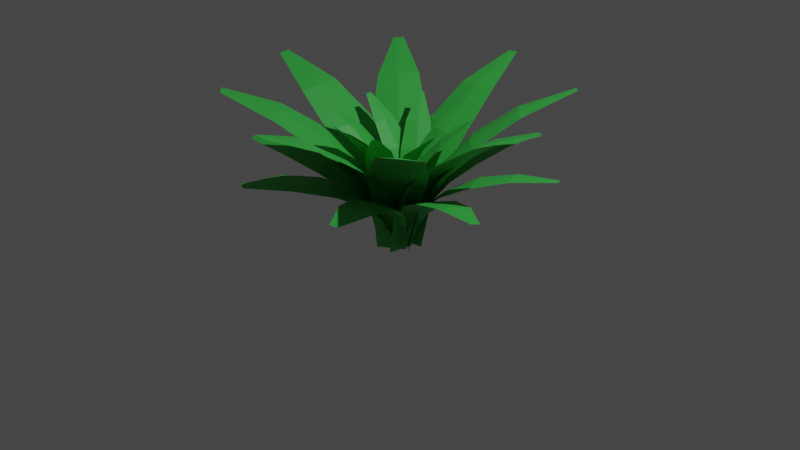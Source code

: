 # Source: Palm_Bush.blend  (saved by Blender 2.80.75; exported with 4.5.12 LTS)
import bpy
from mathutils import Matrix  # noqa: F401  (used for matrix-valued properties, if any)

bpy.ops.wm.read_factory_settings(use_empty=True)
scene = bpy.context.scene
scene.name = 'Scene'

# ---- collections
col_collection = bpy.data.collections.new('Collection'); scene.collection.children.link(col_collection)
col_leafs = bpy.data.collections.new('Leafs'); scene.collection.children.link(col_leafs)

# ---- materials (node trees are filled in below, after node groups)
mat_mat_debug_palmtree_trunk = bpy.data.materials.new('Mat_DEBUG_PalmTree_Trunk')
mat_mat_debug_palmtree_trunk.alpha_threshold = 0.0
mat_mat_debug_palmtree_trunk.use_transparent_shadow = False
mat_mat_debug_palmtree_trunk.line_color = (0.0, 0.0, 0.0, 1.0)
mat_mat_debug_palmtree_leaves = bpy.data.materials.new('Mat_DEBUG_PalmTree_Leaves')
mat_mat_debug_palmtree_leaves.use_transparent_shadow = False

# ---- material node trees
mat_mat_debug_palmtree_trunk.use_nodes = True; mat_mat_debug_palmtree_trunk.node_tree.nodes.clear()
_N = mat_mat_debug_palmtree_trunk.node_tree.nodes; _L = mat_mat_debug_palmtree_trunk.node_tree.links
n0 = _N.new('ShaderNodeOutputMaterial'); n0.name = 'Material Output'; n0.location = (542, 341)
n1 = _N.new('ShaderNodeBsdfPrincipled'); n1.name = 'Principled BSDF'; n1.location = (197, 341)
n1.distribution = 'GGX'
n1.subsurface_method = 'BURLEY'
n1.inputs[2].default_value = 0.4
n1.inputs[3].default_value = 1.45
n1.inputs[27].default_value = (0.0, 0.0, 0.0, 1.0)
n1.inputs[28].default_value = 1.0
n2 = _N.new('ShaderNodeRGB'); n2.name = 'RGB'; n2.location = (-67, 301)
n2.outputs[0].default_value = (0.448, 0.2598, 0.1948, 1.0)
_L.new(n1.outputs[0], n0.inputs[0])
_L.new(n2.outputs[0], n1.inputs[0])
n0.is_active_output = True
mat_mat_debug_palmtree_leaves.use_nodes = True; mat_mat_debug_palmtree_leaves.node_tree.nodes.clear()
_N = mat_mat_debug_palmtree_leaves.node_tree.nodes; _L = mat_mat_debug_palmtree_leaves.node_tree.links
n0 = _N.new('ShaderNodeOutputMaterial'); n0.name = 'Material Output'; n0.location = (300, 300)
n1 = _N.new('ShaderNodeBsdfPrincipled'); n1.name = 'Principled BSDF'; n1.location = (10, 300)
n1.distribution = 'GGX'
n1.subsurface_method = 'BURLEY'
n1.inputs[3].default_value = 1.45
n1.inputs[27].default_value = (0.0, 0.0, 0.0, 1.0)
n1.inputs[28].default_value = 1.0
n2 = _N.new('ShaderNodeRGB'); n2.name = 'RGB'; n2.location = (-227, 243)
n2.outputs[0].default_value = (0.04742, 0.5, 0.07077, 1.0)
_L.new(n1.outputs[0], n0.inputs[0])
_L.new(n2.outputs[0], n1.inputs[0])
n0.is_active_output = True

# ---- world
world_world = bpy.data.worlds.new('World'); scene.world = world_world
world_world.use_nodes = True; world_world.node_tree.nodes.clear()
_N = world_world.node_tree.nodes; _L = world_world.node_tree.links
n0 = _N.new('ShaderNodeOutputWorld'); n0.name = 'World Output'; n0.location = (300, 300)
n1 = _N.new('ShaderNodeBackground'); n1.name = 'Background'; n1.location = (10, 300)
n1.inputs[0].default_value = (0.05088, 0.05088, 0.05088, 1.0)
_L.new(n1.outputs[0], n0.inputs[0])
n0.is_active_output = True
world_world.color = (0.05088, 0.05088, 0.05088)
world_world.use_sun_shadow = False
world_world.sun_shadow_jitter_overblur = 0.0

# ---- cameras
cam_camera = bpy.data.cameras.new('Camera')
cam_camera.clip_end = 100.0
cam_camera.ortho_scale = 7.314

# ---- lights
light_light = bpy.data.lights.new('Light', 'POINT')
light_light.transmission_factor = 0.0
light_light.energy = 1000.0
light_light.shadow_soft_size = 0.1
light_light.shadow_maximum_resolution = 0.006
light_light.use_absolute_resolution = True

# ---- meshes
me_cylinder_020 = bpy.data.meshes.new('Cylinder.020')
me_cylinder_020.from_pydata([(0.09758, 0.07441, -0.2983), (1.706, 0.1131, 1.373), (0.09485, -0.2213, -0.2723), (1.705, 0.002606, 1.383), (0.2029, 0.1851, 0.1559), (0.4045, 0.2675, 0.5099), (0.7188, 0.2993, 0.814), (1.164, 0.2585, 1.125), (1.16, -0.174, 1.163), (0.7136, -0.2602, 0.8631), (0.3995, -0.2761, 0.5577), (0.1989, -0.2531, 0.1944), (0.09622, -0.07347, -0.2853), (1.706, 0.05784, 1.378), (0.1732, -0.03256, 0.1884), (0.3761, -0.003187, 0.5439), (0.6915, 0.02065, 0.8483), (1.143, 0.04309, 1.151), (0.1168, 0.06429, -0.1665), (1.539, -0.484, 0.6601), (0.03332, -0.1395, -0.1395), (1.508, -0.5602, 0.6701), (0.3167, 0.07992, 0.1302), (0.5492, 0.05487, 0.3346), (0.7995, -0.01627, 0.4794), (1.174, -0.2111, 0.6014), (1.052, -0.5092, 0.6409), (0.6714, -0.4197, 0.5305), (0.3958, -0.3197, 0.3842), (0.1931, -0.2221, 0.1702), (0.07505, -0.03761, -0.153), (1.523, -0.5221, 0.6651), (0.2401, -0.06294, 0.1658), (0.4582, -0.1248, 0.3724), (0.7367, -0.2197, 0.5175), (1.103, -0.3546, 0.6307), (0.08647, -0.009038, -0.042), (0.5929, 0.3528, 1.123), (0.1979, -0.1361, -0.0433), (0.6345, 0.3054, 1.122), (0.04963, 0.01004, 0.2276), (0.07127, 0.06676, 0.4563), (0.1626, 0.1507, 0.6729), (0.335, 0.2513, 0.9098), (0.498, 0.06544, 0.9079), (0.3735, -0.08962, 0.6704), (0.2761, -0.1668, 0.4539), (0.2148, -0.1782, 0.2257), (0.1422, -0.07257, -0.04265), (0.6137, 0.3291, 1.123), (0.1192, -0.0955, 0.2296), (0.1619, -0.06043, 0.4566), (0.2567, 0.0206, 0.6731), (0.4078, 0.1507, 0.91)], [], [(17, 13, 3, 8), (12, 14, 11, 2), (14, 15, 10, 11), (15, 16, 9, 10), (16, 17, 8, 9), (6, 7, 17, 16), (5, 6, 16, 15), (4, 5, 15, 14), (0, 4, 14, 12), (7, 1, 13, 17), (35, 31, 21, 26), (30, 32, 29, 20), (32, 33, 28, 29), (33, 34, 27, 28), (34, 35, 26, 27), (24, 25, 35, 34), (23, 24, 34, 33), (22, 23, 33, 32), (18, 22, 32, 30), (25, 19, 31, 35), (53, 49, 39, 44), (48, 50, 47, 38), (50, 51, 46, 47), (51, 52, 45, 46), (52, 53, 44, 45), (42, 43, 53, 52), (41, 42, 52, 51), (40, 41, 51, 50), (36, 40, 50, 48), (43, 37, 49, 53)])
me_cylinder_020.polygons.foreach_set('material_index', [1, 1, 1, 1, 1, 1, 1, 1, 1, 1, 1, 1, 1, 1, 1, 1, 1, 1, 1, 1, 1, 1, 1, 1, 1, 1, 1, 1, 1, 1])
_uv = me_cylinder_020.uv_layers.new(name='UVMap')
_uv.uv.foreach_set('vector', [0.8, 0.5, 1.0, 0.5, 1.0, 1.0, 0.8, 1.0, 0.0, 0.5, 0.2, 0.5, 0.2, 1.0, 0.0, 1.0, 0.2, 0.5, 0.4, 0.5, 0.4, 1.0, 0.2, 1.0, 0.4, 0.5, 0.6, 0.5, 0.6, 1.0, 0.4, 1.0, 0.6, 0.5, 0.8, 0.5, 0.8, 1.0, 0.6, 1.0, 0.6, 0.0, 0.8, 0.0, 0.8, 0.5, 0.6, 0.5, 0.4, 0.0, 0.6, 0.0, 0.6, 0.5, 0.4, 0.5, 0.2, 0.0, 0.4, 0.0, 0.4, 0.5, 0.2, 0.5, 0.0, 0.0, 0.2, 0.0, 0.2, 0.5, 0.0, 0.5, 0.8, 0.0, 1.0, 0.0, 1.0, 0.5, 0.8, 0.5, 0.8, 0.5, 1.0, 0.5, 1.0, 1.0, 0.8, 1.0, 0.0, 0.5, 0.2, 0.5, 0.2, 1.0, 0.0, 1.0, 0.2, 0.5, 0.4, 0.5, 0.4, 1.0, 0.2, 1.0, 0.4, 0.5, 0.6, 0.5, 0.6, 1.0, 0.4, 1.0, 0.6, 0.5, 0.8, 0.5, 0.8, 1.0, 0.6, 1.0, 0.6, 0.0, 0.8, 0.0, 0.8, 0.5, 0.6, 0.5, 0.4, 0.0, 0.6, 0.0, 0.6, 0.5, 0.4, 0.5, 0.2, 0.0, 0.4, 0.0, 0.4, 0.5, 0.2, 0.5, 0.0, 0.0, 0.2, 0.0, 0.2, 0.5, 0.0, 0.5, 0.8, 0.0, 1.0, 0.0, 1.0, 0.5, 0.8, 0.5, 0.8, 0.5, 1.0, 0.5, 1.0, 1.0, 0.8, 1.0, 0.0, 0.5, 0.2, 0.5, 0.2, 1.0, 0.0, 1.0, 0.2, 0.5, 0.4, 0.5, 0.4, 1.0, 0.2, 1.0, 0.4, 0.5, 0.6, 0.5, 0.6, 1.0, 0.4, 1.0, 0.6, 0.5, 0.8, 0.5, 0.8, 1.0, 0.6, 1.0, 0.6, 0.0, 0.8, 0.0, 0.8, 0.5, 0.6, 0.5, 0.4, 0.0, 0.6, 0.0, 0.6, 0.5, 0.4, 0.5, 0.2, 0.0, 0.4, 0.0, 0.4, 0.5, 0.2, 0.5, 0.0, 0.0, 0.2, 0.0, 0.2, 0.5, 0.0, 0.5, 0.8, 0.0, 1.0, 0.0, 1.0, 0.5, 0.8, 0.5])
me_cylinder_020.materials.append(mat_mat_debug_palmtree_trunk)
me_cylinder_020.materials.append(mat_mat_debug_palmtree_leaves)
me_cylinder_020.use_remesh_preserve_volume = False
me_cylinder_020.use_remesh_preserve_attributes = False
me_cylinder_020.use_mirror_vertex_groups = False
me_cylinder_020.update()
me_cylinder_020.normals_split_custom_set([tuple(v) for v in zip(*[iter([0.3789, -0.03264, -0.9248, 0.3789, -0.03264, -0.9248, 0.3789, -0.03264, -0.9248, 0.3789, -0.03264, -0.9248, 0.9804, 0.05509, -0.1892, 0.9804, 0.05509, -0.1892, 0.9804, 0.05509, -0.1892, 0.9804, 0.05509, -0.1892, 0.8698, 0.06703, -0.4889, 0.8698, 0.06703, -0.4889, 0.8698, 0.06703, -0.4889, 0.8698, 0.06703, -0.4889, 0.695, 0.02012, -0.7187, 0.695, 0.02012, -0.7187, 0.695, 0.02012, -0.7187, 0.695, 0.02012, -0.7187, 0.5573, -6.123e-05, -0.8303, 0.5573, -6.123e-05, -0.8303, 0.5573, -6.123e-05, -0.8303, 0.5573, -6.123e-05, -0.8303, 0.5559, -0.1549, -0.8167, 0.5559, -0.1549, -0.8167, 0.5559, -0.1549, -0.8167, 0.5559, -0.1549, -0.8167, 0.6934, -0.1579, -0.7031, 0.6934, -0.1579, -0.7031, 0.6934, -0.1579, -0.7031, 0.6934, -0.1579, -0.7031, 0.8676, -0.1672, -0.4683, 0.8676, -0.1672, -0.4683, 0.8676, -0.1672, -0.4683, 0.8676, -0.1672, -0.4683, 0.9789, -0.1052, -0.1751, 0.9789, -0.1052, -0.1751, 0.9789, -0.1052, -0.1751, 0.9789, -0.1052, -0.1751, 0.378, -0.1361, -0.9158, 0.378, -0.1361, -0.9158, 0.378, -0.1361, -0.9158, 0.378, -0.1361, -0.9158, 0.04853, -0.09514, -0.9943, 0.04853, -0.09514, -0.9943, 0.04853, -0.09514, -0.9943, 0.04853, -0.09514, -0.9943, 0.8211, -0.312, -0.4779, 0.8211, -0.312, -0.4779, 0.8211, -0.312, -0.4779, 0.8211, -0.312, -0.4779, 0.6423, -0.2319, -0.7305, 0.6423, -0.2319, -0.7305, 0.6423, -0.2319, -0.7305, 0.6423, -0.2319, -0.7305, 0.4047, -0.1871, -0.8951, 0.4047, -0.1871, -0.8951, 0.4047, -0.1871, -0.8951, 0.4047, -0.1871, -0.8951, 0.2443, -0.1425, -0.9592, 0.2443, -0.1425, -0.9592, 0.2443, -0.1425, -0.9592, 0.2443, -0.1425, -0.9592, 0.1868, -0.2566, -0.9483, 0.1868, -0.2566, -0.9483, 0.1868, -0.2566, -0.9483, 0.1868, -0.2566, -0.9483, 0.375, -0.3227, -0.869, 0.375, -0.3227, -0.869, 0.375, -0.3227, -0.869, 0.375, -0.3227, -0.869, 0.5539, -0.4478, -0.7019, 0.5539, -0.4478, -0.7019, 0.5539, -0.4478, -0.7019, 0.5539, -0.4478, -0.7019, 0.7606, -0.4598, -0.4583, 0.7606, -0.4598, -0.4583, 0.7606, -0.4598, -0.4583, 0.7606, -0.4598, -0.4583, 0.009477, -0.1905, -0.9816, 0.009477, -0.1905, -0.9816, 0.009477, -0.1905, -0.9816, 0.009477, -0.1905, -0.9816, 0.4266, 0.4513, -0.7838, 0.4266, 0.4513, -0.7838, 0.4266, 0.4513, -0.7838, 0.4266, 0.4513, -0.7838, 0.6935, 0.7144, 0.09371, 0.6935, 0.7144, 0.09371, 0.6935, 0.7144, 0.09371, 0.6935, 0.7144, 0.09371, 0.6487, 0.7277, -0.2225, 0.6487, 0.7277, -0.2225, 0.6487, 0.7277, -0.2225, 0.6487, 0.7277, -0.2225, 0.5881, 0.6398, -0.4948, 0.5881, 0.6398, -0.4948, 0.5881, 0.6398, -0.4948, 0.5881, 0.6398, -0.4948, 0.5189, 0.5652, -0.6413, 0.5189, 0.5652, -0.6413, 0.5189, 0.5652, -0.6413, 0.5189, 0.5652, -0.6413, 0.6214, 0.4483, -0.6425, 0.6214, 0.4483, -0.6425, 0.6214, 0.4483, -0.6425, 0.6214, 0.4483, -0.6425, 0.7059, 0.5055, -0.4962, 0.7059, 0.5055, -0.4962, 0.7059, 0.5055, -0.4962, 0.7059, 0.5055, -0.4962, 0.8038, 0.551, -0.2244, 0.8038, 0.551, -0.2244, 0.8038, 0.551, -0.2244, 0.8038, 0.551, -0.2244, 0.7996, 0.5934, 0.09248, 0.7996, 0.5934, 0.09248, 0.7996, 0.5934, 0.09248, 0.7996, 0.5934, 0.09248, 0.495, 0.3732, -0.7846, 0.495, 0.3732, -0.7846, 0.495, 0.3732, -0.7846, 0.495, 0.3732, -0.7846])] * 3)])

# ---- objects
ob_light = bpy.data.objects.new('Light', light_light)
ob_camera = bpy.data.objects.new('Camera', cam_camera)
ob_cylinder_000 = bpy.data.objects.new('Cylinder.000', me_cylinder_020)
ob_empty = bpy.data.objects.new('Empty', None)

# ---- transforms, parenting, visibility, modifiers, constraints
ob_light.location = (4.076, 1.005, 6.735)
ob_light.rotation_euler = (0.6503, 0.05522, 1.866)
ob_light.scale = (1.002, 1.182, 1.299)
ob_light.lock_rotations_4d = False
ob_light.empty_display_type = 'ARROWS'
ob_light.color = (0.0, 0.0, 0.0, 0.0)
ob_light.lineart.crease_threshold = 0.0
ob_camera.location = (7.359, -6.926, 4.958)
ob_camera.rotation_euler = (1.109, 0.0, 0.8149)
ob_camera.lock_rotations_4d = False
ob_camera.empty_display_type = 'ARROWS'
ob_camera.color = (0.0, 0.0, 0.0, 0.0)
ob_camera.display_type = 'WIRE'
ob_camera.lineart.crease_threshold = 0.0
ob_cylinder_000.location = (0.0, 0.0, 0.0)
ob_cylinder_000.lineart.crease_threshold = 0.0
_m = ob_cylinder_000.modifiers.new('Array', 'ARRAY')
_m.count = 8
_m.constant_offset_displace = (0.0, 0.0, 0.0)
_m.use_relative_offset = False
_m.use_object_offset = True
_m.offset_object = ob_empty
ob_empty.location = (0.0, 0.0, 0.0)
ob_empty.rotation_euler = (0.0, 0.0, 0.7854)
ob_empty.lineart.crease_threshold = 0.0

# ---- collection membership
col_collection.objects.link(ob_light)
col_collection.objects.link(ob_camera)
col_collection.objects.link(ob_cylinder_000)
col_leafs.objects.link(ob_empty)

# ---- scene / render settings (as saved in the file)
scene.camera = ob_camera
scene.frame_start = 1; scene.frame_end = 250; scene.frame_set(0)
scene.render.engine = 'BLENDER_EEVEE_NEXT'
scene.cycles.use_denoising = False
scene.cycles.samples = 128
scene.cycles.sampling_pattern = 'TABULATED_SOBOL'
scene.cycles.use_adaptive_sampling = False
scene.cycles.use_light_tree = False
scene.view_settings.view_transform = 'Filmic'
bpy.context.view_layer.update()
